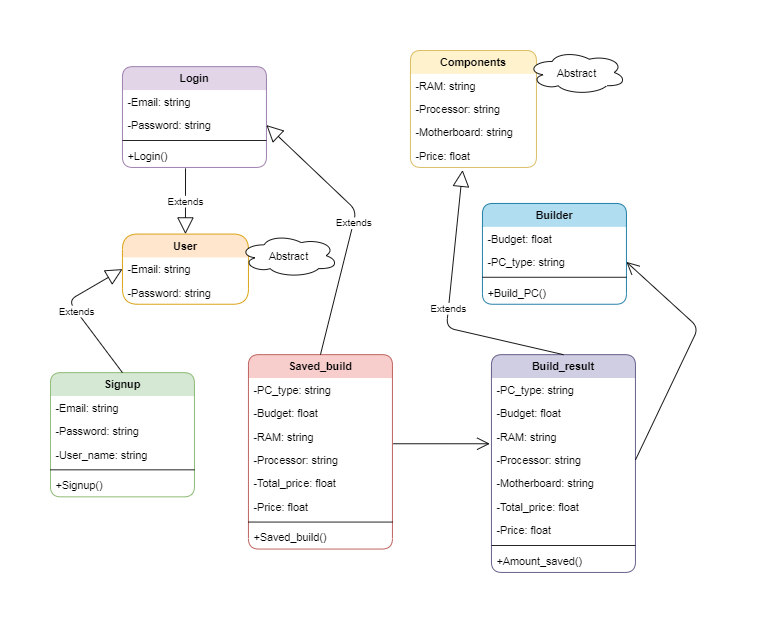

The diagram above was exported from draw.io. Its source (the exported page's mxGraphModel, read from the mxfile embedded in the PNG):
<mxGraphModel dx="814" dy="438" grid="1" gridSize="10" guides="1" tooltips="1" connect="1" arrows="1" fold="1" page="1" pageScale="1" pageWidth="850" pageHeight="1100" math="0" shadow="0">
  <root>
    <mxCell id="0" />
    <mxCell id="1" parent="0" />
    <mxCell id="mtRW_aAeDt_wqz_YDBJL-19" value="User" style="swimlane;fontStyle=1;childLayout=stackLayout;horizontal=1;startSize=26;fillColor=#ffe6cc;horizontalStack=0;resizeParent=1;resizeParentMax=0;resizeLast=0;collapsible=1;marginBottom=0;rounded=1;shadow=0;glass=0;comic=0;labelBackgroundColor=none;html=0;strokeColor=#d79b00;swimlaneLine=0;arcSize=22;" parent="1" vertex="1">
      <mxGeometry x="140" y="286" width="140" height="78" as="geometry" />
    </mxCell>
    <mxCell id="mtRW_aAeDt_wqz_YDBJL-21" value="-Email: string" style="text;strokeColor=none;fillColor=none;align=left;verticalAlign=top;spacingLeft=4;spacingRight=4;overflow=hidden;rotatable=0;points=[[0,0.5],[1,0.5]];portConstraint=eastwest;" parent="mtRW_aAeDt_wqz_YDBJL-19" vertex="1">
      <mxGeometry y="26" width="140" height="26" as="geometry" />
    </mxCell>
    <mxCell id="mtRW_aAeDt_wqz_YDBJL-22" value="-Password: string" style="text;strokeColor=none;fillColor=none;align=left;verticalAlign=top;spacingLeft=4;spacingRight=4;overflow=hidden;rotatable=0;points=[[0,0.5],[1,0.5]];portConstraint=eastwest;" parent="mtRW_aAeDt_wqz_YDBJL-19" vertex="1">
      <mxGeometry y="52" width="140" height="26" as="geometry" />
    </mxCell>
    <mxCell id="mtRW_aAeDt_wqz_YDBJL-27" value="Components" style="swimlane;fontStyle=1;childLayout=stackLayout;horizontal=1;startSize=26;fillColor=#fff2cc;horizontalStack=0;resizeParent=1;resizeParentMax=0;resizeLast=0;collapsible=1;marginBottom=0;rounded=1;shadow=0;glass=0;comic=0;labelBackgroundColor=none;html=0;strokeColor=#d6b656;swimlaneLine=0;" parent="1" vertex="1">
      <mxGeometry x="460" y="82" width="140" height="130" as="geometry" />
    </mxCell>
    <mxCell id="mtRW_aAeDt_wqz_YDBJL-29" value="-RAM: string" style="text;strokeColor=none;fillColor=none;align=left;verticalAlign=top;spacingLeft=4;spacingRight=4;overflow=hidden;rotatable=0;points=[[0,0.5],[1,0.5]];portConstraint=eastwest;" parent="mtRW_aAeDt_wqz_YDBJL-27" vertex="1">
      <mxGeometry y="26" width="140" height="26" as="geometry" />
    </mxCell>
    <mxCell id="mtRW_aAeDt_wqz_YDBJL-30" value="-Processor: string" style="text;strokeColor=none;fillColor=none;align=left;verticalAlign=top;spacingLeft=4;spacingRight=4;overflow=hidden;rotatable=0;points=[[0,0.5],[1,0.5]];portConstraint=eastwest;" parent="mtRW_aAeDt_wqz_YDBJL-27" vertex="1">
      <mxGeometry y="52" width="140" height="26" as="geometry" />
    </mxCell>
    <mxCell id="wBkxlM8FpbmVralw_R1u-28" value="-Motherboard: string" style="text;strokeColor=none;fillColor=none;align=left;verticalAlign=top;spacingLeft=4;spacingRight=4;overflow=hidden;rotatable=0;points=[[0,0.5],[1,0.5]];portConstraint=eastwest;rounded=1;shadow=0;glass=0;comic=0;" vertex="1" parent="mtRW_aAeDt_wqz_YDBJL-27">
      <mxGeometry y="78" width="140" height="26" as="geometry" />
    </mxCell>
    <mxCell id="wBkxlM8FpbmVralw_R1u-51" value="-Price: float" style="text;strokeColor=none;fillColor=none;align=left;verticalAlign=top;spacingLeft=4;spacingRight=4;overflow=hidden;rotatable=0;points=[[0,0.5],[1,0.5]];portConstraint=eastwest;rounded=1;shadow=0;glass=0;comic=0;" vertex="1" parent="mtRW_aAeDt_wqz_YDBJL-27">
      <mxGeometry y="104" width="140" height="26" as="geometry" />
    </mxCell>
    <mxCell id="wBkxlM8FpbmVralw_R1u-13" value="Signup" style="swimlane;fontStyle=1;align=center;verticalAlign=top;childLayout=stackLayout;horizontal=1;startSize=26;horizontalStack=0;resizeParent=1;resizeParentMax=0;resizeLast=0;collapsible=1;marginBottom=0;rounded=1;shadow=0;glass=0;comic=0;fillColor=#d5e8d4;strokeColor=#82b366;swimlaneLine=0;" vertex="1" parent="1">
      <mxGeometry x="60" y="440" width="160" height="138" as="geometry" />
    </mxCell>
    <mxCell id="wBkxlM8FpbmVralw_R1u-14" value="-Email: string" style="text;align=left;verticalAlign=top;spacingLeft=4;spacingRight=4;overflow=hidden;rotatable=0;points=[[0,0.5],[1,0.5]];portConstraint=eastwest;" vertex="1" parent="wBkxlM8FpbmVralw_R1u-13">
      <mxGeometry y="26" width="160" height="26" as="geometry" />
    </mxCell>
    <mxCell id="wBkxlM8FpbmVralw_R1u-17" value="-Password: string" style="text;strokeColor=none;fillColor=none;align=left;verticalAlign=top;spacingLeft=4;spacingRight=4;overflow=hidden;rotatable=0;points=[[0,0.5],[1,0.5]];portConstraint=eastwest;rounded=1;shadow=0;glass=0;comic=0;" vertex="1" parent="wBkxlM8FpbmVralw_R1u-13">
      <mxGeometry y="52" width="160" height="26" as="geometry" />
    </mxCell>
    <mxCell id="wBkxlM8FpbmVralw_R1u-18" value="-User_name: string" style="text;strokeColor=none;fillColor=none;align=left;verticalAlign=top;spacingLeft=4;spacingRight=4;overflow=hidden;rotatable=0;points=[[0,0.5],[1,0.5]];portConstraint=eastwest;rounded=1;shadow=0;glass=0;comic=0;" vertex="1" parent="wBkxlM8FpbmVralw_R1u-13">
      <mxGeometry y="78" width="160" height="26" as="geometry" />
    </mxCell>
    <mxCell id="wBkxlM8FpbmVralw_R1u-15" value="" style="line;strokeWidth=1;fillColor=none;align=left;verticalAlign=middle;spacingTop=-1;spacingLeft=3;spacingRight=3;rotatable=0;labelPosition=right;points=[];portConstraint=eastwest;" vertex="1" parent="wBkxlM8FpbmVralw_R1u-13">
      <mxGeometry y="104" width="160" height="8" as="geometry" />
    </mxCell>
    <mxCell id="wBkxlM8FpbmVralw_R1u-16" value="+Signup()" style="text;strokeColor=none;fillColor=none;align=left;verticalAlign=top;spacingLeft=4;spacingRight=4;overflow=hidden;rotatable=0;points=[[0,0.5],[1,0.5]];portConstraint=eastwest;" vertex="1" parent="wBkxlM8FpbmVralw_R1u-13">
      <mxGeometry y="112" width="160" height="26" as="geometry" />
    </mxCell>
    <mxCell id="wBkxlM8FpbmVralw_R1u-23" value="Login" style="swimlane;fontStyle=1;align=center;verticalAlign=top;childLayout=stackLayout;horizontal=1;startSize=26;horizontalStack=0;resizeParent=1;resizeParentMax=0;resizeLast=0;collapsible=1;marginBottom=0;rounded=1;shadow=0;glass=0;comic=0;fillColor=#e1d5e7;strokeColor=#9673a6;swimlaneLine=0;" vertex="1" parent="1">
      <mxGeometry x="140" y="100" width="160" height="112" as="geometry" />
    </mxCell>
    <mxCell id="wBkxlM8FpbmVralw_R1u-24" value="-Email: string" style="text;strokeColor=none;fillColor=none;align=left;verticalAlign=top;spacingLeft=4;spacingRight=4;overflow=hidden;rotatable=0;points=[[0,0.5],[1,0.5]];portConstraint=eastwest;" vertex="1" parent="wBkxlM8FpbmVralw_R1u-23">
      <mxGeometry y="26" width="160" height="26" as="geometry" />
    </mxCell>
    <mxCell id="wBkxlM8FpbmVralw_R1u-27" value="-Password: string" style="text;strokeColor=none;fillColor=none;align=left;verticalAlign=top;spacingLeft=4;spacingRight=4;overflow=hidden;rotatable=0;points=[[0,0.5],[1,0.5]];portConstraint=eastwest;rounded=1;shadow=0;glass=0;comic=0;" vertex="1" parent="wBkxlM8FpbmVralw_R1u-23">
      <mxGeometry y="52" width="160" height="26" as="geometry" />
    </mxCell>
    <mxCell id="wBkxlM8FpbmVralw_R1u-25" value="" style="line;strokeWidth=1;fillColor=none;align=left;verticalAlign=middle;spacingTop=-1;spacingLeft=3;spacingRight=3;rotatable=0;labelPosition=right;points=[];portConstraint=eastwest;" vertex="1" parent="wBkxlM8FpbmVralw_R1u-23">
      <mxGeometry y="78" width="160" height="8" as="geometry" />
    </mxCell>
    <mxCell id="wBkxlM8FpbmVralw_R1u-26" value="+Login()" style="text;strokeColor=none;fillColor=none;align=left;verticalAlign=top;spacingLeft=4;spacingRight=4;overflow=hidden;rotatable=0;points=[[0,0.5],[1,0.5]];portConstraint=eastwest;" vertex="1" parent="wBkxlM8FpbmVralw_R1u-23">
      <mxGeometry y="86" width="160" height="26" as="geometry" />
    </mxCell>
    <mxCell id="wBkxlM8FpbmVralw_R1u-29" value="Saved_build" style="swimlane;fontStyle=1;align=center;verticalAlign=top;childLayout=stackLayout;horizontal=1;startSize=26;horizontalStack=0;resizeParent=1;resizeParentMax=0;resizeLast=0;collapsible=1;marginBottom=0;rounded=1;shadow=0;glass=0;comic=0;fillColor=#f8cecc;strokeColor=#b85450;swimlaneLine=0;" vertex="1" parent="1">
      <mxGeometry x="280" y="420" width="160" height="216" as="geometry" />
    </mxCell>
    <mxCell id="wBkxlM8FpbmVralw_R1u-30" value="-PC_type: string" style="text;strokeColor=none;fillColor=none;align=left;verticalAlign=top;spacingLeft=4;spacingRight=4;overflow=hidden;rotatable=0;points=[[0,0.5],[1,0.5]];portConstraint=eastwest;" vertex="1" parent="wBkxlM8FpbmVralw_R1u-29">
      <mxGeometry y="26" width="160" height="26" as="geometry" />
    </mxCell>
    <mxCell id="wBkxlM8FpbmVralw_R1u-38" value="-Budget: float" style="text;strokeColor=none;fillColor=none;align=left;verticalAlign=top;spacingLeft=4;spacingRight=4;overflow=hidden;rotatable=0;points=[[0,0.5],[1,0.5]];portConstraint=eastwest;rounded=1;shadow=0;glass=0;comic=0;" vertex="1" parent="wBkxlM8FpbmVralw_R1u-29">
      <mxGeometry y="52" width="160" height="26" as="geometry" />
    </mxCell>
    <mxCell id="wBkxlM8FpbmVralw_R1u-39" value="-RAM: string" style="text;strokeColor=none;fillColor=none;align=left;verticalAlign=top;spacingLeft=4;spacingRight=4;overflow=hidden;rotatable=0;points=[[0,0.5],[1,0.5]];portConstraint=eastwest;rounded=1;shadow=0;glass=0;comic=0;" vertex="1" parent="wBkxlM8FpbmVralw_R1u-29">
      <mxGeometry y="78" width="160" height="26" as="geometry" />
    </mxCell>
    <mxCell id="wBkxlM8FpbmVralw_R1u-40" value="-Processor: string" style="text;strokeColor=none;fillColor=none;align=left;verticalAlign=top;spacingLeft=4;spacingRight=4;overflow=hidden;rotatable=0;points=[[0,0.5],[1,0.5]];portConstraint=eastwest;rounded=1;shadow=0;glass=0;comic=0;" vertex="1" parent="wBkxlM8FpbmVralw_R1u-29">
      <mxGeometry y="104" width="160" height="26" as="geometry" />
    </mxCell>
    <mxCell id="wBkxlM8FpbmVralw_R1u-41" value="-Total_price: float" style="text;strokeColor=none;fillColor=none;align=left;verticalAlign=top;spacingLeft=4;spacingRight=4;overflow=hidden;rotatable=0;points=[[0,0.5],[1,0.5]];portConstraint=eastwest;rounded=1;shadow=0;glass=0;comic=0;" vertex="1" parent="wBkxlM8FpbmVralw_R1u-29">
      <mxGeometry y="130" width="160" height="26" as="geometry" />
    </mxCell>
    <mxCell id="wBkxlM8FpbmVralw_R1u-42" value="-Price: float" style="text;strokeColor=none;fillColor=none;align=left;verticalAlign=top;spacingLeft=4;spacingRight=4;overflow=hidden;rotatable=0;points=[[0,0.5],[1,0.5]];portConstraint=eastwest;rounded=1;shadow=0;glass=0;comic=0;" vertex="1" parent="wBkxlM8FpbmVralw_R1u-29">
      <mxGeometry y="156" width="160" height="26" as="geometry" />
    </mxCell>
    <mxCell id="wBkxlM8FpbmVralw_R1u-31" value="" style="line;strokeWidth=1;fillColor=none;align=left;verticalAlign=middle;spacingTop=-1;spacingLeft=3;spacingRight=3;rotatable=0;labelPosition=right;points=[];portConstraint=eastwest;" vertex="1" parent="wBkxlM8FpbmVralw_R1u-29">
      <mxGeometry y="182" width="160" height="8" as="geometry" />
    </mxCell>
    <mxCell id="wBkxlM8FpbmVralw_R1u-32" value="+Saved_build()" style="text;strokeColor=none;fillColor=none;align=left;verticalAlign=top;spacingLeft=4;spacingRight=4;overflow=hidden;rotatable=0;points=[[0,0.5],[1,0.5]];portConstraint=eastwest;" vertex="1" parent="wBkxlM8FpbmVralw_R1u-29">
      <mxGeometry y="190" width="160" height="26" as="geometry" />
    </mxCell>
    <mxCell id="wBkxlM8FpbmVralw_R1u-33" value="Builder" style="swimlane;fontStyle=1;align=center;verticalAlign=top;childLayout=stackLayout;horizontal=1;startSize=26;horizontalStack=0;resizeParent=1;resizeParentMax=0;resizeLast=0;collapsible=1;marginBottom=0;rounded=1;shadow=0;glass=0;comic=0;fillColor=#b1ddf0;strokeColor=#10739e;swimlaneLine=0;" vertex="1" parent="1">
      <mxGeometry x="540" y="252" width="160" height="112" as="geometry" />
    </mxCell>
    <mxCell id="wBkxlM8FpbmVralw_R1u-34" value="-Budget: float" style="text;strokeColor=none;fillColor=none;align=left;verticalAlign=top;spacingLeft=4;spacingRight=4;overflow=hidden;rotatable=0;points=[[0,0.5],[1,0.5]];portConstraint=eastwest;" vertex="1" parent="wBkxlM8FpbmVralw_R1u-33">
      <mxGeometry y="26" width="160" height="26" as="geometry" />
    </mxCell>
    <mxCell id="wBkxlM8FpbmVralw_R1u-37" value="-PC_type: string" style="text;strokeColor=none;fillColor=none;align=left;verticalAlign=top;spacingLeft=4;spacingRight=4;overflow=hidden;rotatable=0;points=[[0,0.5],[1,0.5]];portConstraint=eastwest;rounded=1;shadow=0;glass=0;comic=0;" vertex="1" parent="wBkxlM8FpbmVralw_R1u-33">
      <mxGeometry y="52" width="160" height="26" as="geometry" />
    </mxCell>
    <mxCell id="wBkxlM8FpbmVralw_R1u-35" value="" style="line;strokeWidth=1;fillColor=none;align=left;verticalAlign=middle;spacingTop=-1;spacingLeft=3;spacingRight=3;rotatable=0;labelPosition=right;points=[];portConstraint=eastwest;" vertex="1" parent="wBkxlM8FpbmVralw_R1u-33">
      <mxGeometry y="78" width="160" height="8" as="geometry" />
    </mxCell>
    <mxCell id="wBkxlM8FpbmVralw_R1u-36" value="+Build_PC()" style="text;strokeColor=none;fillColor=none;align=left;verticalAlign=top;spacingLeft=4;spacingRight=4;overflow=hidden;rotatable=0;points=[[0,0.5],[1,0.5]];portConstraint=eastwest;" vertex="1" parent="wBkxlM8FpbmVralw_R1u-33">
      <mxGeometry y="86" width="160" height="26" as="geometry" />
    </mxCell>
    <mxCell id="wBkxlM8FpbmVralw_R1u-52" value="Build_result" style="swimlane;fontStyle=1;align=center;verticalAlign=top;childLayout=stackLayout;horizontal=1;startSize=26;horizontalStack=0;resizeParent=1;resizeParentMax=0;resizeLast=0;collapsible=1;marginBottom=0;rounded=1;shadow=0;glass=0;comic=0;fillColor=#d0cee2;strokeColor=#56517e;swimlaneLine=0;" vertex="1" parent="1">
      <mxGeometry x="550" y="420" width="160" height="242" as="geometry" />
    </mxCell>
    <mxCell id="wBkxlM8FpbmVralw_R1u-53" value="-PC_type: string" style="text;strokeColor=none;fillColor=none;align=left;verticalAlign=top;spacingLeft=4;spacingRight=4;overflow=hidden;rotatable=0;points=[[0,0.5],[1,0.5]];portConstraint=eastwest;" vertex="1" parent="wBkxlM8FpbmVralw_R1u-52">
      <mxGeometry y="26" width="160" height="26" as="geometry" />
    </mxCell>
    <mxCell id="wBkxlM8FpbmVralw_R1u-57" value="-Budget: float" style="text;strokeColor=none;fillColor=none;align=left;verticalAlign=top;spacingLeft=4;spacingRight=4;overflow=hidden;rotatable=0;points=[[0,0.5],[1,0.5]];portConstraint=eastwest;rounded=1;shadow=0;glass=0;comic=0;" vertex="1" parent="wBkxlM8FpbmVralw_R1u-52">
      <mxGeometry y="52" width="160" height="26" as="geometry" />
    </mxCell>
    <mxCell id="wBkxlM8FpbmVralw_R1u-56" value="-RAM: string" style="text;strokeColor=none;fillColor=none;align=left;verticalAlign=top;spacingLeft=4;spacingRight=4;overflow=hidden;rotatable=0;points=[[0,0.5],[1,0.5]];portConstraint=eastwest;rounded=1;shadow=0;glass=0;comic=0;" vertex="1" parent="wBkxlM8FpbmVralw_R1u-52">
      <mxGeometry y="78" width="160" height="26" as="geometry" />
    </mxCell>
    <mxCell id="wBkxlM8FpbmVralw_R1u-58" value="-Processor: string" style="text;strokeColor=none;fillColor=none;align=left;verticalAlign=top;spacingLeft=4;spacingRight=4;overflow=hidden;rotatable=0;points=[[0,0.5],[1,0.5]];portConstraint=eastwest;rounded=1;shadow=0;glass=0;comic=0;" vertex="1" parent="wBkxlM8FpbmVralw_R1u-52">
      <mxGeometry y="104" width="160" height="26" as="geometry" />
    </mxCell>
    <mxCell id="wBkxlM8FpbmVralw_R1u-60" value="-Motherboard: string" style="text;strokeColor=none;fillColor=none;align=left;verticalAlign=top;spacingLeft=4;spacingRight=4;overflow=hidden;rotatable=0;points=[[0,0.5],[1,0.5]];portConstraint=eastwest;rounded=1;shadow=0;glass=0;comic=0;" vertex="1" parent="wBkxlM8FpbmVralw_R1u-52">
      <mxGeometry y="130" width="160" height="26" as="geometry" />
    </mxCell>
    <mxCell id="wBkxlM8FpbmVralw_R1u-61" value="-Total_price: float" style="text;strokeColor=none;fillColor=none;align=left;verticalAlign=top;spacingLeft=4;spacingRight=4;overflow=hidden;rotatable=0;points=[[0,0.5],[1,0.5]];portConstraint=eastwest;rounded=1;shadow=0;glass=0;comic=0;" vertex="1" parent="wBkxlM8FpbmVralw_R1u-52">
      <mxGeometry y="156" width="160" height="26" as="geometry" />
    </mxCell>
    <mxCell id="wBkxlM8FpbmVralw_R1u-59" value="-Price: float" style="text;strokeColor=none;fillColor=none;align=left;verticalAlign=top;spacingLeft=4;spacingRight=4;overflow=hidden;rotatable=0;points=[[0,0.5],[1,0.5]];portConstraint=eastwest;rounded=1;shadow=0;glass=0;comic=0;" vertex="1" parent="wBkxlM8FpbmVralw_R1u-52">
      <mxGeometry y="182" width="160" height="26" as="geometry" />
    </mxCell>
    <mxCell id="wBkxlM8FpbmVralw_R1u-54" value="" style="line;strokeWidth=1;fillColor=none;align=left;verticalAlign=middle;spacingTop=-1;spacingLeft=3;spacingRight=3;rotatable=0;labelPosition=right;points=[];portConstraint=eastwest;" vertex="1" parent="wBkxlM8FpbmVralw_R1u-52">
      <mxGeometry y="208" width="160" height="8" as="geometry" />
    </mxCell>
    <mxCell id="wBkxlM8FpbmVralw_R1u-55" value="+Amount_saved()" style="text;strokeColor=none;fillColor=none;align=left;verticalAlign=top;spacingLeft=4;spacingRight=4;overflow=hidden;rotatable=0;points=[[0,0.5],[1,0.5]];portConstraint=eastwest;" vertex="1" parent="wBkxlM8FpbmVralw_R1u-52">
      <mxGeometry y="216" width="160" height="26" as="geometry" />
    </mxCell>
    <mxCell id="wBkxlM8FpbmVralw_R1u-65" value="Abstract" style="ellipse;shape=cloud;whiteSpace=wrap;html=1;rounded=1;shadow=0;glass=0;comic=0;" vertex="1" parent="1">
      <mxGeometry x="270" y="286" width="110" height="48" as="geometry" />
    </mxCell>
    <mxCell id="wBkxlM8FpbmVralw_R1u-68" value="Abstract" style="ellipse;shape=cloud;whiteSpace=wrap;html=1;rounded=1;shadow=0;glass=0;comic=0;" vertex="1" parent="1">
      <mxGeometry x="590" y="82" width="110" height="49" as="geometry" />
    </mxCell>
    <mxCell id="wBkxlM8FpbmVralw_R1u-69" value="" style="endArrow=open;endFill=1;endSize=12;html=1;entryX=-0.012;entryY=0.808;entryDx=0;entryDy=0;entryPerimeter=0;" edge="1" parent="1" target="wBkxlM8FpbmVralw_R1u-56">
      <mxGeometry width="160" relative="1" as="geometry">
        <mxPoint x="441" y="519" as="sourcePoint" />
        <mxPoint x="220" y="690" as="targetPoint" />
      </mxGeometry>
    </mxCell>
    <mxCell id="wBkxlM8FpbmVralw_R1u-70" value="Extends" style="endArrow=block;endSize=16;endFill=0;html=1;exitX=0.5;exitY=0;exitDx=0;exitDy=0;entryX=0;entryY=0.5;entryDx=0;entryDy=0;" edge="1" parent="1" source="wBkxlM8FpbmVralw_R1u-13" target="mtRW_aAeDt_wqz_YDBJL-21">
      <mxGeometry width="160" relative="1" as="geometry">
        <mxPoint x="60" y="690" as="sourcePoint" />
        <mxPoint x="80" y="280" as="targetPoint" />
        <Array as="points">
          <mxPoint x="80" y="360" />
        </Array>
      </mxGeometry>
    </mxCell>
    <mxCell id="wBkxlM8FpbmVralw_R1u-71" value="Extends" style="endArrow=block;endSize=16;endFill=0;html=1;exitX=0.438;exitY=1.038;exitDx=0;exitDy=0;exitPerimeter=0;entryX=0.5;entryY=0;entryDx=0;entryDy=0;" edge="1" parent="1" source="wBkxlM8FpbmVralw_R1u-26" target="mtRW_aAeDt_wqz_YDBJL-19">
      <mxGeometry width="160" relative="1" as="geometry">
        <mxPoint x="320" y="240" as="sourcePoint" />
        <mxPoint x="480" y="240" as="targetPoint" />
      </mxGeometry>
    </mxCell>
    <mxCell id="wBkxlM8FpbmVralw_R1u-72" value="Extends" style="endArrow=block;endSize=16;endFill=0;html=1;exitX=0.5;exitY=0;exitDx=0;exitDy=0;entryX=1;entryY=0.5;entryDx=0;entryDy=0;" edge="1" parent="1" source="wBkxlM8FpbmVralw_R1u-29" target="wBkxlM8FpbmVralw_R1u-27">
      <mxGeometry width="160" relative="1" as="geometry">
        <mxPoint x="330" y="250" as="sourcePoint" />
        <mxPoint x="340" y="170" as="targetPoint" />
        <Array as="points">
          <mxPoint x="400" y="260" />
        </Array>
      </mxGeometry>
    </mxCell>
    <mxCell id="wBkxlM8FpbmVralw_R1u-73" value="Extends" style="endArrow=block;endSize=16;endFill=0;html=1;exitX=0.5;exitY=0;exitDx=0;exitDy=0;entryX=0.414;entryY=1.115;entryDx=0;entryDy=0;entryPerimeter=0;" edge="1" parent="1" source="wBkxlM8FpbmVralw_R1u-52" target="wBkxlM8FpbmVralw_R1u-51">
      <mxGeometry width="160" relative="1" as="geometry">
        <mxPoint x="450" y="380" as="sourcePoint" />
        <mxPoint x="410" y="350" as="targetPoint" />
        <Array as="points">
          <mxPoint x="500" y="390" />
        </Array>
      </mxGeometry>
    </mxCell>
    <mxCell id="wBkxlM8FpbmVralw_R1u-75" value="" style="endArrow=open;endFill=1;endSize=12;html=1;exitX=1;exitY=0.5;exitDx=0;exitDy=0;entryX=1;entryY=0.5;entryDx=0;entryDy=0;" edge="1" parent="1" source="wBkxlM8FpbmVralw_R1u-58" target="wBkxlM8FpbmVralw_R1u-37">
      <mxGeometry width="160" relative="1" as="geometry">
        <mxPoint x="650" y="190" as="sourcePoint" />
        <mxPoint x="840" y="230" as="targetPoint" />
        <Array as="points">
          <mxPoint x="780" y="390" />
        </Array>
      </mxGeometry>
    </mxCell>
  </root>
</mxGraphModel>